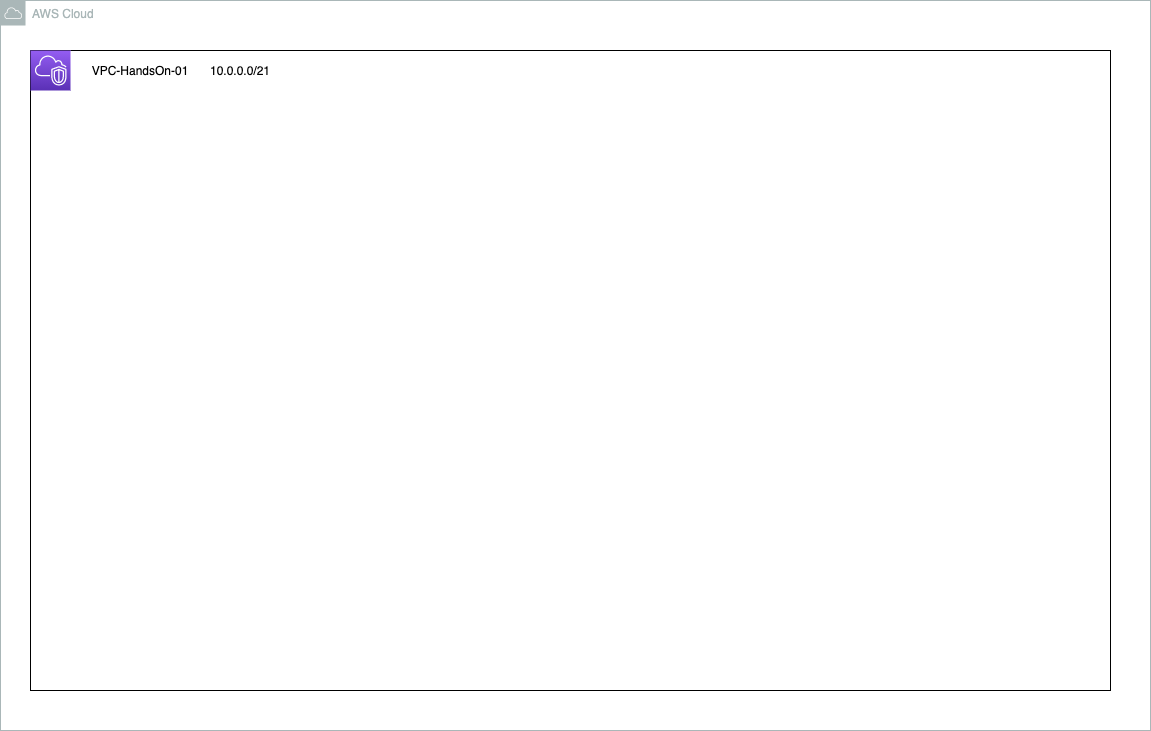

The diagram above was exported from draw.io. Its source (the exported page's mxGraphModel, read from the mxfile embedded in the PNG):
<mxGraphModel dx="1150" dy="535" grid="1" gridSize="10" guides="1" tooltips="1" connect="1" arrows="1" fold="1" page="1" pageScale="1" pageWidth="827" pageHeight="1169" math="0" shadow="0">
  <root>
    <mxCell id="0" />
    <mxCell id="1" parent="0" />
    <mxCell id="2" value="" style="rounded=0;whiteSpace=wrap;html=1;" vertex="1" parent="1">
      <mxGeometry x="50" y="50" width="1080" height="640" as="geometry" />
    </mxCell>
    <mxCell id="8" value="" style="points=[[0,0,0],[0.25,0,0],[0.5,0,0],[0.75,0,0],[1,0,0],[0,1,0],[0.25,1,0],[0.5,1,0],[0.75,1,0],[1,1,0],[0,0.25,0],[0,0.5,0],[0,0.75,0],[1,0.25,0],[1,0.5,0],[1,0.75,0]];outlineConnect=0;fontColor=#232F3E;gradientColor=#945DF2;gradientDirection=north;fillColor=#5A30B5;strokeColor=#ffffff;dashed=0;verticalLabelPosition=bottom;verticalAlign=top;align=center;html=1;fontSize=12;fontStyle=0;aspect=fixed;shape=mxgraph.aws4.resourceIcon;resIcon=mxgraph.aws4.vpc;" vertex="1" parent="1">
      <mxGeometry x="50" y="50" width="40" height="40" as="geometry" />
    </mxCell>
    <mxCell id="9" value="VPC-HandsOn-01" style="rounded=0;whiteSpace=wrap;html=1;strokeColor=none;" vertex="1" parent="1">
      <mxGeometry x="100" y="55" width="120" height="30" as="geometry" />
    </mxCell>
    <mxCell id="10" value="10.0.0.0/21" style="rounded=0;whiteSpace=wrap;html=1;strokeColor=none;" vertex="1" parent="1">
      <mxGeometry x="210" y="55" width="100" height="30" as="geometry" />
    </mxCell>
    <mxCell id="13" value="AWS Cloud" style="outlineConnect=0;gradientColor=none;html=1;whiteSpace=wrap;fontSize=12;fontStyle=0;shape=mxgraph.aws4.group;grIcon=mxgraph.aws4.group_aws_cloud;strokeColor=#AAB7B8;fillColor=none;verticalAlign=top;align=left;spacingLeft=30;fontColor=#AAB7B8;dashed=0;" vertex="1" parent="1">
      <mxGeometry x="20" width="1150" height="730" as="geometry" />
    </mxCell>
  </root>
</mxGraphModel>